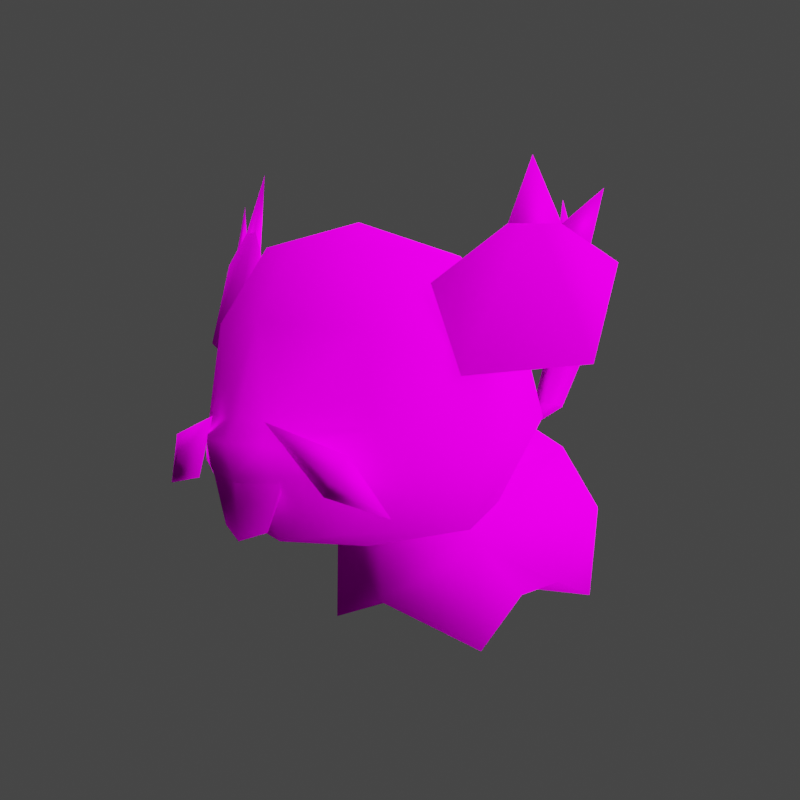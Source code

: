 # Source: rumble-rattata.blend  (saved by Blender 3.6.11; exported with 4.5.12 LTS)
import bpy
from mathutils import Matrix  # noqa: F401  (used for matrix-valued properties, if any)

bpy.ops.wm.read_factory_settings(use_empty=True)
scene = bpy.context.scene
scene.name = 'Scene'

# ---- collections
col_collection = bpy.data.collections.new('Collection'); scene.collection.children.link(col_collection)

# ---- images (referenced by path relative to the original .blend; pixels are not part of the script)
import os
ASSET_DIR = os.environ.get("B2B_ASSET_DIR", "")  # directory of the original .blend (textures are referenced by path, not embedded)
HERE = os.path.dirname(os.path.abspath(__file__))  # packed textures are extracted next to this script under _unpacked/

def load_image(name, relpath, width, height, colorspace="sRGB"):
    """Load a texture the original file referenced (path relative to the .blend, or extracted next to this script)."""
    p = next((c for c in (os.path.join(HERE, relpath), os.path.join(ASSET_DIR, relpath)) if relpath and os.path.exists(c)), "")
    if p:
        img = bpy.data.images.load(p, check_existing=True)
        img.name = name
    else:  # same state as the original file: an image datablock whose file is absent (Cycles renders it pink)
        img = bpy.data.images.new(name, width, height)
        img.source = "FILE"
        img.filepath = "//" + (relpath or name)
    img.colorspace_settings.name = colorspace
    return img
img_pii_koratta_alola_01_c_png = load_image('Pii_KORATTA_ALOLA_01_C.png', 'Pii_KORATTA_ALOLA_01_C.png', 1024, 1024, 'sRGB')
img_pii_koratta_alola_eye_c_png = load_image('Pii_KORATTA_ALOLA_eye_C.png', 'Pii_KORATTA_ALOLA_eye_C.png', 1024, 1024, 'sRGB')

# ---- materials (node trees are filled in below, after node groups)
mat_pii_koratta_alola_01 = bpy.data.materials.new('Pii_KORATTA_ALOLA_01')
mat_pii_koratta_alola_01.surface_render_method = 'BLENDED'
mat_pii_koratta_alola_01.blend_method = 'BLEND'
mat_pii_koratta_alola_01.use_transparency_overlap = False
mat_pii_koratta_alola_01.show_transparent_back = False
mat_pii_koratta_alola_01.use_transparent_shadow = False
mat_pii_koratta_alola_01.diffuse_color = (0.942, 0.942, 0.942, 1.0)
mat_pii_koratta_alola_01.roughness = 0.5528
mat_pii_koratta_alola_01.specular_intensity = 1.0
mat_pii_koratta_alola_01.metallic = 1.0
mat_pii_koratta_alola_eye = bpy.data.materials.new('Pii_KORATTA_ALOLA_eye')
mat_pii_koratta_alola_eye.surface_render_method = 'BLENDED'
mat_pii_koratta_alola_eye.blend_method = 'BLEND'
mat_pii_koratta_alola_eye.use_transparency_overlap = False
mat_pii_koratta_alola_eye.show_transparent_back = False
mat_pii_koratta_alola_eye.use_transparent_shadow = False
mat_pii_koratta_alola_eye.diffuse_color = (0.942, 0.942, 0.942, 1.0)
mat_pii_koratta_alola_eye.roughness = 0.5528
mat_pii_koratta_alola_eye.specular_intensity = 1.0
mat_pii_koratta_alola_eye.metallic = 1.0
mat_material = bpy.data.materials.new('Material')
mat_material.alpha_threshold = 0.0
mat_material.use_transparent_shadow = False
mat_material.roughness = 0.5
mat_material.line_color = (0.0, 0.0, 0.0, 1.0)

# ---- material node trees
mat_pii_koratta_alola_01.use_nodes = True; mat_pii_koratta_alola_01.node_tree.nodes.clear()
_N = mat_pii_koratta_alola_01.node_tree.nodes; _L = mat_pii_koratta_alola_01.node_tree.links
n0 = _N.new('ShaderNodeBsdfPrincipled'); n0.name = 'Principled BSDF'; n0.location = (10, 300)
n0.distribution = 'GGX'
n0.subsurface_method = 'RANDOM_WALK_SKIN'
n0.inputs[2].default_value = 0.0
n0.inputs[3].default_value = 1.45
n0.inputs[13].default_value = 0.0
n0.inputs[27].default_value = (0.0, 0.0, 0.0, 1.0)
n0.inputs[28].default_value = 1.0
n1 = _N.new('ShaderNodeTexImage'); n1.name = 'Image Texture'; n1.location = (-300, 600)
n1.image = img_pii_koratta_alola_01_c_png
n1.interpolation = 'Closest'
n1.extension = 'MIRROR'
n2 = _N.new('ShaderNodeOutputMaterial'); n2.name = 'Material Output'; n2.location = (300, 300)
_L.new(n0.outputs[0], n2.inputs[0])
_L.new(n1.outputs[0], n0.inputs[0])
n2.is_active_output = True
mat_pii_koratta_alola_eye.use_nodes = True; mat_pii_koratta_alola_eye.node_tree.nodes.clear()
_N = mat_pii_koratta_alola_eye.node_tree.nodes; _L = mat_pii_koratta_alola_eye.node_tree.links
n0 = _N.new('ShaderNodeBsdfPrincipled'); n0.name = 'Principled BSDF'; n0.location = (10, 300)
n0.distribution = 'GGX'
n0.subsurface_method = 'RANDOM_WALK_SKIN'
n0.inputs[2].default_value = 0.0
n0.inputs[3].default_value = 1.45
n0.inputs[13].default_value = 0.0
n0.inputs[27].default_value = (0.0, 0.0, 0.0, 1.0)
n0.inputs[28].default_value = 1.0
n1 = _N.new('ShaderNodeTexImage'); n1.name = 'Image Texture'; n1.location = (-300, 600)
n1.image = img_pii_koratta_alola_eye_c_png
n1.interpolation = 'Closest'
n1.extension = 'EXTEND'
n2 = _N.new('ShaderNodeOutputMaterial'); n2.name = 'Material Output'; n2.location = (300, 300)
_L.new(n0.outputs[0], n2.inputs[0])
_L.new(n1.outputs[0], n0.inputs[0])
n2.is_active_output = True
mat_material.use_nodes = True; mat_material.node_tree.nodes.clear()
_N = mat_material.node_tree.nodes; _L = mat_material.node_tree.links
n0 = _N.new('ShaderNodeOutputMaterial'); n0.name = 'Material Output'; n0.location = (300, 300)
n1 = _N.new('ShaderNodeBsdfPrincipled'); n1.name = 'Principled BSDF'; n1.location = (10, 300)
n1.distribution = 'GGX'
n1.subsurface_method = 'RANDOM_WALK_SKIN'
n1.inputs[3].default_value = 1.45
n1.inputs[27].default_value = (0.0, 0.0, 0.0, 1.0)
n1.inputs[28].default_value = 1.0
_L.new(n1.outputs[0], n0.inputs[0])
n0.is_active_output = True

# ---- world
world_world = bpy.data.worlds.new('World'); scene.world = world_world
world_world.use_nodes = True; world_world.node_tree.nodes.clear()
_N = world_world.node_tree.nodes; _L = world_world.node_tree.links
n0 = _N.new('ShaderNodeOutputWorld'); n0.name = 'World Output'; n0.location = (300, 300)
n1 = _N.new('ShaderNodeBackground'); n1.name = 'Background'; n1.location = (10, 300)
n1.inputs[0].default_value = (0.05088, 0.05088, 0.05088, 1.0)
_L.new(n1.outputs[0], n0.inputs[0])
n0.is_active_output = True
world_world.color = (0.05088, 0.05088, 0.05088)
world_world.use_sun_shadow = False
world_world.sun_shadow_jitter_overblur = 0.0

# ---- cameras
cam_camera = bpy.data.cameras.new('Camera')
cam_camera.clip_end = 100.0
cam_camera.ortho_scale = 7.314

# ---- lights
light_sun = bpy.data.lights.new('Sun', 'SUN')
light_sun.specular_factor = 0.0
light_sun.transmission_factor = 0.0
light_sun.use_shadow = False
light_sun.angle = 2.356
light_light = bpy.data.lights.new('Light', 'POINT')
light_light.transmission_factor = 0.0
light_light.energy = 1000.0
light_light.shadow_soft_size = 0.1
light_light.shadow_maximum_resolution = 0.006
light_light.use_absolute_resolution = True

# ---- meshes
me_merged = bpy.data.meshes.new('merged')
me_merged.from_pydata([(-1.544e-08, 0.1459, 0.05733), (0.1072, 0.1551, 0.09651), (-1.408e-08, 0.2395, 0.004791), (0.1364, 0.2405, 0.05793), (0.1164, 0.3436, 0.07428), (0.1454, 0.3193, 0.2031), (0.1633, 0.2302, 0.2041), (-1.295e-08, 0.11, 0.1772), (0.137, 0.1499, 0.1921), (-1.473e-08, 0.3436, 0.02849), (0.07321, 0.4042, 0.1131), (-1.347e-08, 0.416, 0.0864), (-1.259e-08, 0.4387, 0.1826), (0.09692, 0.4042, 0.1746), (0.06925, 0.4151, 0.2418), (-1.321e-08, 0.4182, 0.2802), (0.09022, 0.342, 0.2869), (-0.07321, 0.4042, 0.1131), (-0.09692, 0.4042, 0.1746), (-0.06925, 0.4151, 0.2418), (-0.09022, 0.342, 0.2869), (-0.1454, 0.3193, 0.2031), (-0.1164, 0.3436, 0.07428), (-0.1364, 0.2405, 0.05793), (-0.1633, 0.2302, 0.2041), (-0.1072, 0.1551, 0.09651), (-0.137, 0.1499, 0.1921), (-8.607e-09, 0.3487, 0.3281), (0.03449, 0.2441, 0.3606), (0.1036, 0.2554, 0.2927), (0.1088, 0.2082, 0.2948), (0.0259, 0.2604, 0.3463), (-1.102e-08, 0.2451, 0.3722), (-1.109e-08, 0.212, 0.3637), (0.03533, 0.2156, 0.3543), (-1.557e-08, 0.2644, 0.3544), (0.1633, 0.2302, 0.2041), (0.137, 0.1499, 0.1921), (-8.607e-09, 0.3487, 0.3281), (0.09022, 0.342, 0.2869), (0.0259, 0.2604, 0.3463), (-1.557e-08, 0.2644, 0.3544), (-0.02581, 0.2605, 0.3462), (-0.09022, 0.342, 0.2869), (0.137, 0.1499, 0.1921), (-1.295e-08, 0.11, 0.1772), (0.06953, 0.1572, 0.2965), (-1.424e-08, 0.1427, 0.3059), (0.03533, 0.2156, 0.3543), (-1.109e-08, 0.212, 0.3637), (0.1088, 0.2082, 0.2948), (-0.03533, 0.2156, 0.3543), (-0.06953, 0.1572, 0.2965), (-0.137, 0.1499, 0.1921), (-0.1088, 0.2082, 0.2948), (0.1088, 0.2082, 0.2948), (0.137, 0.1499, 0.1921), (-0.1088, 0.2082, 0.2948), (-0.137, 0.1499, 0.1921), (-0.03449, 0.2441, 0.3606), (-0.1088, 0.2082, 0.2948), (-0.1036, 0.2554, 0.2927), (-0.02581, 0.2605, 0.3462), (-1.102e-08, 0.2451, 0.3722), (-1.109e-08, 0.212, 0.3637), (-0.03533, 0.2156, 0.3543), (-1.557e-08, 0.2644, 0.3544), (-0.1633, 0.2302, 0.2041), (-0.137, 0.1499, 0.1921), (1.653e-09, 0.154, 0.3589), (1.024e-09, 0.2248, 0.3605), (0.0266, 0.1637, 0.3485), (0.04714, 0.2248, 0.3461), (-1.75e-09, 0.2256, 0.3505), (0.04512, 0.2256, 0.3362), (1.653e-09, 0.154, 0.3589), (-0.0266, 0.1637, 0.3485), (1.024e-09, 0.2248, 0.3605), (-0.04714, 0.2248, 0.3461), (-1.75e-09, 0.2256, 0.3505), (-0.04512, 0.2256, 0.3362), (0.0266, 0.1637, 0.3485), (0.04714, 0.2248, 0.3461), (0.04512, 0.2256, 0.3362), (-0.04512, 0.2256, 0.3362), (-0.04714, 0.2248, 0.3461), (-0.0266, 0.1637, 0.3485), (0.1123, 0.3808, 0.2177), (0.1771, 0.4508, 0.1467), (0.1484, 0.2982, 0.2225), (0.245, 0.3082, 0.1557), (0.25, 0.3971, 0.1201), (0.1641, 0.3522, 0.1461), (0.1484, 0.2982, 0.2225), (0.245, 0.3082, 0.1557), (0.25, 0.3971, 0.1201), (0.1771, 0.4508, 0.1467), (0.1123, 0.3808, 0.2177), (-0.1123, 0.3808, 0.2177), (-0.1484, 0.2982, 0.2225), (-0.1771, 0.4508, 0.1467), (-0.245, 0.3082, 0.1557), (-0.25, 0.3971, 0.1201), (-0.1641, 0.3522, 0.1461), (-0.245, 0.3082, 0.1557), (-0.1484, 0.2982, 0.2225), (-0.25, 0.3971, 0.1201), (-0.1771, 0.4508, 0.1467), (-0.1123, 0.3808, 0.2177), (-0.207, 0.4077, 0.1347), (-0.202, 0.4325, 0.1376), (-0.2302, 0.4642, 0.1108), (-0.2302, 0.4642, 0.1108), (-0.202, 0.4325, 0.1376), (-0.2268, 0.4142, 0.1286), (-0.2268, 0.4142, 0.1286), (-0.207, 0.4077, 0.1347), (-0.2302, 0.4642, 0.1108), (-0.172, 0.4124, 0.1465), (-0.1611, 0.4335, 0.1642), (-0.1711, 0.4963, 0.1373), (-0.202, 0.4325, 0.1376), (-0.172, 0.4124, 0.1465), (-0.1711, 0.4963, 0.1373), (-0.1611, 0.4335, 0.1642), (-0.202, 0.4325, 0.1376), (0.207, 0.4077, 0.1347), (0.2302, 0.4642, 0.1108), (0.202, 0.4325, 0.1376), (0.2302, 0.4642, 0.1108), (0.2268, 0.4142, 0.1286), (0.202, 0.4325, 0.1376), (0.2268, 0.4142, 0.1286), (0.2302, 0.4642, 0.1108), (0.207, 0.4077, 0.1347), (0.172, 0.4124, 0.1465), (0.1711, 0.4963, 0.1373), (0.1611, 0.4335, 0.1642), (0.202, 0.4325, 0.1376), (0.172, 0.4124, 0.1465), (0.1711, 0.4963, 0.1373), (0.202, 0.4325, 0.1376), (0.1611, 0.4335, 0.1642), (-0.1081, 0.2382, 0.3318), (-0.03232, 0.2645, 0.3551), (-0.09612, 0.2165, 0.343), (-0.09068, 0.2206, 0.3206), (-0.07866, 0.199, 0.3318), (-0.07866, 0.199, 0.3318), (-0.09612, 0.2165, 0.343), (-0.09068, 0.2206, 0.3206), (-0.1081, 0.2382, 0.3318), (-0.09068, 0.2206, 0.3206), (-0.1081, 0.2382, 0.3318), (-0.1394, 0.184, 0.3142), (-0.07866, 0.199, 0.3318), (-0.09068, 0.2206, 0.3206), (-0.1081, 0.2382, 0.3318), (-0.09612, 0.2165, 0.343), (-0.1394, 0.184, 0.3142), (-0.07866, 0.199, 0.3318), (0.1081, 0.2382, 0.3318), (0.09612, 0.2165, 0.343), (0.03232, 0.2645, 0.3551), (0.09068, 0.2206, 0.3206), (0.07866, 0.199, 0.3318), (0.09612, 0.2165, 0.343), (0.07866, 0.199, 0.3318), (0.09068, 0.2206, 0.3206), (0.1081, 0.2382, 0.3318), (0.09068, 0.2206, 0.3206), (0.1394, 0.184, 0.3142), (0.1081, 0.2382, 0.3318), (0.07866, 0.199, 0.3318), (0.09068, 0.2206, 0.3206), (0.1081, 0.2382, 0.3318), (0.1394, 0.184, 0.3142), (0.09612, 0.2165, 0.343), (0.07866, 0.199, 0.3318), (0.09775, 0.0, 0.1154), (7.572e-10, 0.0455, 0.1568), (0.09475, 0.1125, 0.1139), (-7.761e-10, 0.1125, 0.1579), (0.09775, 0.0, 0.1154), (3.526e-10, 0.03119, 0.00664), (0.1057, 0.0444, 0.04834), (0.09475, 0.1125, 0.1139), (0.1057, 0.03966, -0.02854), (0.09775, -2.884e-17, -0.1196), (0.1161, 0.1125, -0.1032), (2.193e-09, 0.04581, -0.1559), (0.09775, -2.884e-17, -0.1196), (0.1161, 0.1125, -0.1032), (7.896e-10, 0.1125, -0.1585), (-1.231e-09, 0.203, -0.1255), (-7.761e-10, 0.1125, 0.1579), (1.257e-09, 0.1819, 0.1639), (0.09475, 0.1125, 0.1139), (0.08522, 0.1725, 0.1076), (0.09475, 0.1125, 0.1139), (8.105e-10, 0.1957, 0.09527), (0.1161, 0.1125, -0.1032), (0.09475, 0.1125, 0.1139), (0.08271, 0.1841, -0.07953), (0.08522, 0.1725, 0.1076), (-1.231e-09, 0.203, -0.1255), (8.105e-10, 0.1957, 0.09527), (-0.08271, 0.1841, -0.07953), (-0.1161, 0.1125, -0.1032), (-0.09475, 0.1125, 0.1139), (-0.08522, 0.1725, 0.1076), (-0.09775, -2.157e-10, 0.1154), (-0.09475, 0.1125, 0.1139), (7.572e-10, 0.0455, 0.1568), (-7.761e-10, 0.1125, 0.1579), (-0.09775, -2.157e-10, 0.1154), (3.526e-10, 0.03119, 0.00664), (-0.1057, 0.0444, 0.04834), (-0.09475, 0.1125, 0.1139), (-0.1057, 0.03966, -0.02854), (-0.09775, 1.919e-09, -0.1196), (-0.1161, 0.1125, -0.1032), (2.193e-09, 0.04581, -0.1559), (-0.09775, 1.919e-09, -0.1196), (-0.1161, 0.1125, -0.1032), (7.896e-10, 0.1125, -0.1585), (-1.231e-09, 0.203, -0.1255), (-7.761e-10, 0.1125, 0.1579), (-0.09475, 0.1125, 0.1139), (1.257e-09, 0.1819, 0.1639), (-0.09475, 0.1125, 0.1139), (-0.08522, 0.1725, 0.1076), (8.105e-10, 0.1957, 0.09527), (9.305e-10, 0.1897, -0.1336), (-3.854e-11, 0.2191, -0.1789), (0.02068, 0.2136, -0.1878), (-1.478e-11, 0.2067, -0.1989), (-0.02068, 0.2136, -0.1878), (-3.854e-11, 0.2191, -0.1789), (-1.478e-11, 0.2067, -0.1989), (0.02068, 0.2136, -0.1878), (-0.02068, 0.2136, -0.1878), (-3.854e-11, 0.2191, -0.1789), (-1.733e-09, 0.2936, -0.2195), (0.03063, 0.3032, -0.25), (0.02068, 0.2136, -0.1878), (-1.478e-11, 0.2067, -0.1989), (-7.583e-10, 0.316, -0.2906), (1.476e-09, 0.4068, -0.2947), (0.04383, 0.3768, -0.221), (1.101e-09, 0.4315, -0.1987), (-2.323e-09, 0.3487, -0.1528), (-0.04383, 0.3768, -0.221), (-0.03063, 0.3032, -0.25), (-7.583e-10, 0.316, -0.2906), (-1.478e-11, 0.2067, -0.1989), (-0.02068, 0.2136, -0.1878), (-3.854e-11, 0.2191, -0.1789), (-1.733e-09, 0.2936, -0.2195), (-2.323e-09, 0.3487, -0.1528), (-1.733e-09, 0.2936, -0.2195), (-2.323e-09, 0.3487, -0.1528), (-1.733e-09, 0.2936, -0.2195), (9.305e-10, 0.1897, -0.1336), (0.02068, 0.2136, -0.1878), (-1.478e-11, 0.2067, -0.1989), (-0.02068, 0.2136, -0.1878), (-3.854e-11, 0.2191, -0.1789), (5.176e-09, 0.4315, -0.1987), (0.0, 0.4, -0.107), (-0.02204, 0.404, -0.2099), (-0.02204, 0.404, -0.2099), (0.0, 0.4, -0.107), (-1.725e-09, 0.3882, -0.1747), (-1.725e-09, 0.3882, -0.1747), (0.0, 0.4, -0.107), (0.02204, 0.404, -0.2099), (0.02204, 0.404, -0.2099), (0.0, 0.4, -0.107), (5.176e-09, 0.4315, -0.1987), (5.176e-09, 0.4168, -0.2557), (0.0, 0.4733, -0.2236), (-0.01297, 0.4086, -0.2315), (-1.725e-09, 0.427, -0.2164), (-1.725e-09, 0.427, -0.2164), (0.0, 0.4733, -0.2236), (0.01297, 0.4086, -0.2315), (5.176e-09, 0.4168, -0.2557), (0.1036, 0.2554, 0.2927), (0.0259, 0.2604, 0.3463), (0.09022, 0.342, 0.2869), (0.1454, 0.3193, 0.2031), (0.1633, 0.2302, 0.2041), (-0.1036, 0.2554, 0.2927), (-0.09022, 0.342, 0.2869), (-0.02581, 0.2605, 0.3462), (-0.1454, 0.3193, 0.2031), (-0.1633, 0.2302, 0.2041)], [], [(2, 1, 0), (2, 3, 1), (2, 4, 3), (5, 3, 4), (6, 3, 5), (1, 7, 0), (8, 7, 1), (3, 8, 1), (3, 6, 8), (4, 2, 9), (10, 4, 9), (11, 10, 9), (11, 12, 10), (10, 12, 13), (10, 13, 4), (13, 5, 4), (13, 12, 14), (12, 15, 14), (14, 15, 16), (13, 16, 5), (13, 14, 16), (12, 11, 17), (17, 11, 9), (12, 17, 18), (12, 18, 19), (15, 12, 19), (19, 20, 15), (19, 18, 20), (20, 18, 21), (18, 17, 22), (22, 17, 9), (21, 18, 22), (23, 21, 22), (23, 24, 21), (22, 2, 23), (23, 2, 25), (25, 2, 0), (7, 25, 0), (7, 26, 25), (26, 23, 25), (24, 23, 26), (2, 22, 9), (20, 27, 15), (15, 27, 16), (30, 29, 28), (29, 31, 28), (31, 32, 28), (28, 32, 33), (28, 33, 34), (34, 30, 28), (31, 35, 32), (36, 29, 30), (36, 30, 37), (40, 39, 38), (40, 38, 41), (38, 42, 41), (38, 43, 42), (46, 45, 44), (47, 45, 46), (47, 46, 48), (48, 49, 47), (50, 48, 46), (49, 51, 47), (52, 47, 51), (45, 47, 52), (45, 52, 53), (51, 54, 52), (46, 56, 55), (58, 52, 57), (61, 60, 59), (62, 61, 59), (63, 62, 59), (63, 59, 64), (64, 59, 65), (60, 65, 59), (66, 62, 63), (61, 67, 60), (60, 67, 68), (71, 70, 69), (71, 72, 70), (73, 71, 69), (74, 71, 73), (77, 76, 75), (77, 78, 76), (76, 79, 75), (80, 79, 76), (83, 82, 81), (86, 85, 84), (89, 88, 87), (89, 90, 88), (90, 91, 88), (94, 93, 92), (95, 94, 92), (96, 95, 92), (97, 96, 92), (92, 93, 97), (100, 99, 98), (101, 99, 100), (102, 101, 100), (105, 104, 103), (104, 106, 103), (106, 107, 103), (107, 108, 103), (105, 103, 108), (111, 110, 109), (114, 113, 112), (117, 116, 115), (120, 119, 118), (120, 122, 121), (125, 124, 123), (128, 127, 126), (131, 130, 129), (134, 133, 132), (137, 136, 135), (139, 136, 138), (142, 141, 140), (145, 144, 143), (144, 147, 146), (149, 148, 144), (151, 144, 150), (154, 153, 152), (154, 156, 155), (159, 158, 157), (159, 160, 158), (163, 162, 161), (165, 163, 164), (167, 166, 163), (163, 169, 168), (172, 171, 170), (174, 171, 173), (177, 176, 175), (178, 176, 177), (181, 180, 179), (181, 182, 180), (180, 184, 183), (185, 183, 184), (185, 186, 183), (187, 186, 185), (187, 185, 184), (187, 184, 188), (187, 188, 189), (187, 189, 186), (188, 184, 190), (190, 192, 191), (190, 193, 192), (194, 192, 193), (197, 196, 195), (199, 198, 196), (198, 200, 196), (203, 202, 201), (203, 204, 202), (205, 203, 201), (203, 206, 204), (205, 206, 203), (206, 205, 207), (207, 205, 208), (209, 207, 208), (210, 207, 209), (206, 207, 210), (213, 212, 211), (214, 212, 213), (216, 213, 215), (215, 217, 216), (218, 217, 215), (218, 219, 217), (217, 219, 216), (216, 219, 220), (220, 219, 221), (221, 219, 218), (216, 220, 222), (224, 222, 223), (225, 222, 224), (224, 226, 225), (229, 228, 227), (231, 230, 229), (232, 231, 229), (235, 234, 233), (237, 236, 233), (240, 239, 238), (239, 241, 238), (244, 243, 242), (245, 244, 242), (245, 246, 244), (246, 247, 244), (247, 248, 244), (244, 248, 249), (250, 249, 248), (251, 249, 250), (251, 244, 249), (252, 250, 248), (252, 251, 250), (253, 251, 252), (248, 253, 252), (248, 254, 253), (254, 255, 253), (255, 256, 253), (253, 256, 257), (258, 253, 257), (260, 244, 259), (253, 262, 261), (265, 264, 263), (267, 266, 263), (270, 269, 268), (273, 272, 271), (276, 275, 274), (279, 278, 277), (282, 281, 280), (283, 281, 282), (286, 285, 284), (287, 285, 286), (290, 289, 288), (291, 290, 288), (291, 288, 292), (295, 294, 293), (294, 296, 293), (293, 296, 297)])
me_merged.polygons.foreach_set('use_smooth', [True] * 216)
me_merged.polygons.foreach_set('material_index', [0, 0, 0, 0, 0, 0, 0, 0, 0, 0, 0, 0, 0, 0, 0, 0, 0, 0, 0, 0, 0, 0, 0, 0, 0, 0, 0, 0, 0, 0, 0, 0, 0, 0, 0, 0, 0, 0, 0, 0, 0, 0, 0, 0, 0, 0, 0, 0, 0, 0, 0, 0, 0, 0, 0, 0, 0, 0, 0, 0, 0, 0, 0, 0, 0, 0, 0, 0, 0, 0, 0, 0, 0, 0, 0, 0, 0, 0, 0, 0, 0, 0, 0, 0, 0, 0, 0, 0, 0, 0, 0, 0, 0, 0, 0, 0, 0, 0, 0, 0, 0, 0, 0, 0, 0, 0, 0, 0, 0, 0, 0, 0, 0, 0, 0, 0, 0, 0, 0, 0, 0, 0, 0, 0, 0, 0, 0, 0, 0, 0, 0, 0, 0, 0, 0, 0, 0, 0, 0, 0, 0, 0, 0, 0, 0, 0, 0, 0, 0, 0, 0, 0, 0, 0, 0, 0, 0, 0, 0, 0, 0, 0, 0, 0, 0, 0, 0, 0, 0, 0, 0, 0, 0, 0, 0, 0, 0, 0, 0, 0, 0, 0, 0, 0, 0, 0, 0, 0, 0, 0, 0, 0, 0, 0, 0, 0, 0, 0, 0, 0, 0, 0, 0, 0, 0, 0, 0, 0, 0, 0, 1, 1, 1, 1, 1, 1])
_uv = me_merged.uv_layers.new(name='UV0')
_uv.uv.foreach_set('vector', [0.9795, 0.9847, 0.9795, 0.9847, 0.9795, 0.9847, 0.9795, 0.9847, 0.9795, 0.9847, 0.9795, 0.9847, 0.9795, 0.9847, 0.9795, 0.9847, 0.9795, 0.9847, 0.9795, 0.9847, 0.9795, 0.9847, 0.9795, 0.9847, 0.9795, 0.9847, 0.9795, 0.9847, 0.9795, 0.9847, 0.9795, 0.9847, 0.9795, 0.9847, 0.9795, 0.9847, 0.9795, 0.9847, 0.9795, 0.9847, 0.9795, 0.9847, 0.9795, 0.9847, 0.9795, 0.9847, 0.9795, 0.9847, 0.9795, 0.9847, 0.9795, 0.9847, 0.9795, 0.9847, 0.9795, 0.9847, 0.9795, 0.9847, 0.9795, 0.9847, 0.9795, 0.9847, 0.9795, 0.9847, 0.9795, 0.9847, 0.9795, 0.9847, 0.9795, 0.9847, 0.9795, 0.9847, 0.9795, 0.9847, 0.9795, 0.9847, 0.9795, 0.9847, 0.9795, 0.9847, 0.9795, 0.9847, 0.9795, 0.9847, 0.9795, 0.9847, 0.9795, 0.9847, 0.9795, 0.9847, 0.9795, 0.9847, 0.9795, 0.9847, 0.9795, 0.9847, 0.9795, 0.9847, 0.9795, 0.9847, 0.9795, 0.9847, 0.9795, 0.9847, 0.9795, 0.9847, 0.9795, 0.9847, 0.9795, 0.9847, 0.9795, 0.9847, 0.9795, 0.9847, 0.9795, 0.9847, 0.9795, 0.9847, 0.9795, 0.9847, 0.9795, 0.9847, 0.9795, 0.9847, 0.9795, 0.9847, 0.9795, 0.9847, 0.9795, 0.9847, 0.9795, 0.9847, 0.9795, 0.9847, 0.9795, 0.9847, 0.9795, 0.9847, 0.9795, 0.9847, 0.9795, 0.9847, 0.9795, 0.9847, 0.9795, 0.9847, 0.9795, 0.9847, 0.9795, 0.9847, 0.9795, 0.9847, 0.9795, 0.9847, 0.9795, 0.9847, 0.9795, 0.9847, 0.9795, 0.9847, 0.9795, 0.9847, 0.9795, 0.9847, 0.9795, 0.9847, 0.9795, 0.9847, 0.9795, 0.9847, 0.9795, 0.9847, 0.9795, 0.9847, 0.9795, 0.9847, 0.9795, 0.9847, 0.9795, 0.9847, 0.9795, 0.9847, 0.9795, 0.9847, 0.9795, 0.9847, 0.9795, 0.9847, 0.9795, 0.9847, 0.9795, 0.9847, 0.9795, 0.9847, 0.9795, 0.9847, 0.9795, 0.9847, 0.9795, 0.9847, 0.9795, 0.9847, 0.9795, 0.9847, 0.9795, 0.9847, 0.9795, 0.9847, 0.9795, 0.9847, 0.9795, 0.9847, 0.9795, 0.9847, 0.9795, 0.9847, 0.9795, 0.9847, 0.9795, 0.9847, 0.9795, 0.9847, 0.9795, 0.9847, 0.9795, 0.9847, 0.9795, 0.9847, 0.9795, 0.9847, 0.9795, 0.9847, 0.9795, 0.9847, 0.9795, 0.9847, 0.9795, 0.9847, 0.9795, 0.9847, 0.9795, 0.9847, 0.9795, 0.9847, 0.9795, 0.9847, 0.9795, 0.9847, 0.9795, 0.9847, 0.9795, 0.9847, 0.9795, 0.9847, 0.9795, 0.9847, 0.9795, 0.9847, 0.9795, 0.9847, 0.9795, 0.9847, 0.9795, 0.9847, 0.2683, 0.1263, 0.1824, 0.2959, 0.1348, 0.2289, 0.1824, 0.2959, 0.07048, 0.2998, 0.1348, 0.2289, 0.07048, 0.2998, 0.01815, 0.2284, 0.1348, 0.2289, 0.1348, 0.2289, 0.01815, 0.2284, 0.0176, 0.006286, 0.1348, 0.2289, 0.0176, 0.006286, 0.1332, 0.00906, 0.1332, 0.00906, 0.2683, 0.1263, 0.1348, 0.2289, 0.07048, 0.2998, 0.01815, 0.3043, 0.01815, 0.2284, 0.5112, 0.2822, 0.1824, 0.2959, 0.2683, 0.1263, 0.5112, 0.2822, 0.2683, 0.1263, 0.483, 0.0529, 0.981, 0.9822, 0.981, 0.9822, 0.981, 0.9822, 0.981, 0.9822, 0.981, 0.9822, 0.981, 0.9822, 0.981, 0.9822, 0.981, 0.9822, 0.981, 0.9822, 0.981, 0.9822, 0.981, 0.9822, 0.981, 0.9822, 0.2983, 0.04119, 0.2831, 0.06735, 0.3131, 0.06408, 0.2831, 0.03913, 0.2831, 0.06735, 0.2983, 0.04119, 0.2831, 0.03913, 0.2983, 0.04119, 0.2908, 0.02852, 0.2908, 0.02852, 0.2831, 0.02646, 0.2831, 0.03913, 0.3069, 0.04157, 0.2908, 0.02852, 0.2983, 0.04119, 0.2831, 0.02646, 0.2753, 0.02852, 0.2831, 0.03913, 0.2678, 0.04119, 0.2831, 0.03913, 0.2753, 0.02852, 0.2831, 0.06735, 0.2831, 0.03913, 0.2678, 0.04119, 0.2831, 0.06735, 0.2678, 0.04119, 0.253, 0.06408, 0.2753, 0.02852, 0.2592, 0.04157, 0.2678, 0.04119, 0.2983, 0.04119, 0.3131, 0.06408, 0.3069, 0.04157, 0.253, 0.06408, 0.2678, 0.04119, 0.2592, 0.04157, 0.1824, 0.2959, 0.2683, 0.1263, 0.1348, 0.2289, 0.07048, 0.2998, 0.1824, 0.2959, 0.1348, 0.2289, 0.01815, 0.2284, 0.07048, 0.2998, 0.1348, 0.2289, 0.01815, 0.2284, 0.1348, 0.2289, 0.0176, 0.006286, 0.0176, 0.006286, 0.1348, 0.2289, 0.1332, 0.00906, 0.2683, 0.1263, 0.1332, 0.00906, 0.1348, 0.2289, 0.01815, 0.3043, 0.07048, 0.2998, 0.01815, 0.2284, 0.1824, 0.2959, 0.5112, 0.2822, 0.2683, 0.1263, 0.2683, 0.1263, 0.5112, 0.2822, 0.483, 0.0529, 0.5821, 0.0182, 0.5374, 0.07759, 0.5374, 0.0182, 0.5821, 0.0182, 0.6185, 0.07759, 0.5374, 0.07759, 0.5374, 0.07759, 0.5821, 0.0182, 0.5374, 0.0182, 0.6185, 0.07759, 0.5821, 0.0182, 0.5374, 0.07759, 0.5374, 0.07759, 0.5821, 0.0182, 0.5374, 0.0182, 0.5374, 0.07759, 0.6185, 0.07759, 0.5821, 0.0182, 0.5821, 0.0182, 0.5374, 0.07759, 0.5374, 0.0182, 0.6185, 0.07759, 0.5374, 0.07759, 0.5821, 0.0182, 0.6185, 0.07759, 0.6185, 0.07759, 0.5821, 0.0182, 0.5821, 0.0182, 0.6185, 0.07759, 0.6185, 0.07759, 0.6632, 0.01429, 0.815, 0.3699, 0.5957, 0.2532, 0.6632, 0.01429, 0.9125, 0.02954, 0.815, 0.3699, 0.9125, 0.02954, 0.9735, 0.2312, 0.815, 0.3699, 0.9516, 0.9516, 0.9516, 0.9516, 0.9516, 0.9516, 0.9516, 0.9516, 0.9516, 0.9516, 0.9516, 0.9516, 0.9516, 0.9516, 0.9516, 0.9516, 0.9516, 0.9516, 0.9516, 0.9516, 0.9516, 0.9516, 0.9516, 0.9516, 0.9516, 0.9516, 0.9516, 0.9516, 0.9516, 0.9516, 0.815, 0.3699, 0.6632, 0.01429, 0.5957, 0.2532, 0.9125, 0.02954, 0.6632, 0.01429, 0.815, 0.3699, 0.9735, 0.2312, 0.9125, 0.02954, 0.815, 0.3699, 0.9516, 0.9516, 0.9516, 0.9516, 0.9516, 0.9516, 0.9516, 0.9516, 0.9516, 0.9516, 0.9516, 0.9516, 0.9516, 0.9516, 0.9516, 0.9516, 0.9516, 0.9516, 0.9516, 0.9516, 0.9516, 0.9516, 0.9516, 0.9516, 0.9516, 0.9516, 0.9516, 0.9516, 0.9516, 0.9516, 0.9396, 0.1475, 0.9313, 0.1103, 0.9231, 0.1103, 0.9478, 0.1103, 0.9313, 0.1103, 0.9396, 0.1475, 0.9396, 0.1475, 0.956, 0.1103, 0.9478, 0.1103, 0.9396, 0.1475, 0.9313, 0.1103, 0.9231, 0.1103, 0.9396, 0.1475, 0.956, 0.1103, 0.9478, 0.1103, 0.9478, 0.1103, 0.9313, 0.1103, 0.9396, 0.1475, 0.9313, 0.1103, 0.9396, 0.1475, 0.9231, 0.1103, 0.9313, 0.1103, 0.9478, 0.1103, 0.9396, 0.1475, 0.956, 0.1103, 0.9396, 0.1475, 0.9478, 0.1103, 0.9313, 0.1103, 0.9396, 0.1475, 0.9231, 0.1103, 0.956, 0.1103, 0.9396, 0.1475, 0.9478, 0.1103, 0.9313, 0.1103, 0.9478, 0.1103, 0.9396, 0.1475, 0.9478, 0.09808, 0.9478, 0.08237, 0.9339, 0.08237, 0.9478, 0.08237, 0.9617, 0.08237, 0.9478, 0.06666, 0.9478, 0.09808, 0.9617, 0.08237, 0.9478, 0.08237, 0.9339, 0.08237, 0.9478, 0.08237, 0.9478, 0.06666, 0.9478, 0.1295, 0.9409, 0.09808, 0.9339, 0.09808, 0.9478, 0.1295, 0.9617, 0.09808, 0.9548, 0.09808, 0.9478, 0.1295, 0.9478, 0.09808, 0.9409, 0.09808, 0.9478, 0.1295, 0.9548, 0.09808, 0.9478, 0.09808, 0.9478, 0.08237, 0.9478, 0.09808, 0.9339, 0.08237, 0.9617, 0.08237, 0.9478, 0.08237, 0.9478, 0.06666, 0.9617, 0.08237, 0.9478, 0.09808, 0.9478, 0.08237, 0.9478, 0.08237, 0.9339, 0.08237, 0.9478, 0.06666, 0.9409, 0.09808, 0.9478, 0.1295, 0.9339, 0.09808, 0.9617, 0.09808, 0.9478, 0.1295, 0.9548, 0.09808, 0.9478, 0.09808, 0.9478, 0.1295, 0.9409, 0.09808, 0.9548, 0.09808, 0.9478, 0.1295, 0.9478, 0.09808, 1.192e-07, 0.693, 0.1461, 0.4712, 0.199, 0.7372, 1.192e-07, 0.693, 0.02735, 0.4469, 0.1461, 0.4712, 0.1461, 0.4712, 0.4148, 0.5217, 0.199, 0.7372, 0.3442, 0.778, 0.199, 0.7372, 0.4148, 0.5217, 0.3442, 0.778, 0.2779, 0.9931, 0.199, 0.7372, 0.4794, 0.774, 0.2779, 0.9931, 0.3442, 0.778, 0.4794, 0.774, 0.3442, 0.778, 0.4148, 0.5217, 0.4794, 0.774, 0.4148, 0.5217, 0.6602, 0.7377, 0.4794, 0.774, 0.6602, 0.7377, 0.5784, 0.994, 0.4794, 0.774, 0.5784, 0.994, 0.2779, 0.9931, 0.6602, 0.7377, 0.4148, 0.5217, 0.7063, 0.4716, 0.7063, 0.4716, 0.8692, 0.7425, 0.6602, 0.7377, 0.7063, 0.4716, 0.8251, 0.4376, 0.8692, 0.7425, 1.0, 0.4279, 0.8692, 0.7425, 0.8251, 0.4376, 0.598, 0.8422, 0.5778, 0.8131, 0.598, 0.8131, 0.598, 0.8422, 0.5805, 0.8355, 0.5778, 0.8131, 0.5805, 0.8355, 0.5651, 0.8131, 0.5778, 0.8131, 0.5758, 0.8551, 0.5758, 0.8551, 0.5758, 0.8551, 0.5758, 0.8551, 0.5758, 0.8551, 0.5758, 0.8551, 0.5758, 0.8551, 0.5758, 0.8551, 0.5758, 0.8551, 0.5758, 0.8551, 0.5758, 0.8551, 0.5758, 0.8551, 0.5758, 0.8551, 0.5758, 0.8551, 0.5758, 0.8551, 0.5758, 0.8551, 0.5758, 0.8551, 0.5758, 0.8551, 0.5758, 0.8551, 0.5758, 0.8551, 0.5758, 0.8551, 0.5758, 0.8551, 0.5758, 0.8551, 0.5758, 0.8551, 0.5758, 0.8551, 0.5758, 0.8551, 0.5758, 0.8551, 0.5758, 0.8551, 0.5758, 0.8551, 0.5758, 0.8551, 0.1461, 0.4712, 0.0, 0.693, 0.199, 0.7372, 0.02735, 0.4469, 0.0, 0.693, 0.1461, 0.4712, 0.4148, 0.5217, 0.1461, 0.4712, 0.199, 0.7372, 0.199, 0.7372, 0.3442, 0.778, 0.4148, 0.5217, 0.2779, 0.9931, 0.3442, 0.778, 0.199, 0.7372, 0.2779, 0.9931, 0.4794, 0.774, 0.3442, 0.778, 0.3442, 0.778, 0.4794, 0.774, 0.4148, 0.5217, 0.4148, 0.5217, 0.4794, 0.774, 0.6602, 0.7377, 0.6602, 0.7377, 0.4794, 0.774, 0.5784, 0.994, 0.5784, 0.994, 0.4794, 0.774, 0.2779, 0.9931, 0.4148, 0.5217, 0.6602, 0.7377, 0.7063, 0.4716, 0.8692, 0.7425, 0.7063, 0.4716, 0.6602, 0.7377, 0.8251, 0.4376, 0.7063, 0.4716, 0.8692, 0.7425, 0.8692, 0.7425, 1.0, 0.4279, 0.8251, 0.4376, 0.5778, 0.8131, 0.598, 0.8422, 0.598, 0.8131, 0.5805, 0.8355, 0.598, 0.8422, 0.5778, 0.8131, 0.5651, 0.8131, 0.5805, 0.8355, 0.5778, 0.8131, 1.007, 0.9519, 1.005, 0.9352, 1.08, 0.8899, 1.007, 0.9519, 1.008, 0.9729, 1.08, 0.8899, 1.007, 0.9519, 1.008, 0.9729, 1.005, 0.9352, 1.008, 0.9729, 1.007, 0.9519, 1.005, 0.9352, 0.8918, 0.971, 0.9297, 0.9299, 1.005, 0.9352, 1.007, 0.9519, 0.8918, 0.971, 1.005, 0.9352, 1.007, 0.9519, 1.008, 0.9729, 0.8918, 0.971, 1.008, 0.9729, 0.8442, 0.9826, 0.8918, 0.971, 0.8442, 0.9826, 0.7151, 0.9641, 0.8918, 0.971, 0.8918, 0.971, 0.7151, 0.9641, 0.8109, 0.8779, 0.7514, 0.8072, 0.8109, 0.8779, 0.7151, 0.9641, 0.9002, 0.7985, 0.8109, 0.8779, 0.7514, 0.8072, 0.9002, 0.7985, 0.8918, 0.971, 0.8109, 0.8779, 0.8109, 0.8779, 0.7514, 0.8072, 0.7151, 0.9641, 0.8109, 0.8779, 0.9002, 0.7985, 0.7514, 0.8072, 0.8918, 0.971, 0.9002, 0.7985, 0.8109, 0.8779, 0.7151, 0.9641, 0.8918, 0.971, 0.8109, 0.8779, 0.7151, 0.9641, 0.8442, 0.9826, 0.8918, 0.971, 0.8442, 0.9826, 1.008, 0.9729, 0.8918, 0.971, 1.008, 0.9729, 1.007, 0.9519, 0.8918, 0.971, 0.8918, 0.971, 1.007, 0.9519, 1.005, 0.9352, 0.9297, 0.9299, 0.8918, 0.971, 1.005, 0.9352, 0.9297, 0.9299, 0.8918, 0.971, 0.9002, 0.7985, 0.8918, 0.971, 0.9297, 0.9299, 0.9002, 0.7985, 1.008, 0.9729, 1.007, 0.9519, 1.08, 0.8899, 1.005, 0.9352, 1.007, 0.9519, 1.08, 0.8899, 0.8793, 0.8012, 0.9114, 0.8513, 0.8472, 0.8012, 0.9114, 0.8012, 0.9114, 0.8513, 0.8793, 0.8012, 0.9435, 0.8012, 0.9114, 0.8513, 0.9114, 0.8012, 0.9756, 0.8012, 0.9114, 0.8513, 0.9435, 0.8012, 0.8793, 0.8012, 0.9114, 0.8513, 0.8472, 0.8012, 0.9114, 0.8012, 0.9114, 0.8513, 0.8793, 0.8012, 0.9435, 0.8012, 0.9114, 0.8513, 0.9114, 0.8012, 0.9756, 0.8012, 0.9114, 0.8513, 0.9435, 0.8012, 0.3858, 0.9882, -0.1568, 0.8154, 0.4039, 0.8065, 1.106, 0.9667, 0.3858, 0.9882, 0.4039, 0.8065, 1.106, 0.9667, 0.4039, 0.8065, 1.145, 0.7865, -0.1572, 0.8153, 0.3858, 0.9882, 0.4039, 0.8065, 0.3858, 0.9882, 1.106, 0.9667, 0.4039, 0.8065, 0.4039, 0.8065, 1.106, 0.9667, 1.145, 0.7865])
me_merged.materials.append(mat_pii_koratta_alola_01)
me_merged.materials.append(mat_pii_koratta_alola_eye)
me_merged.update()
me_merged.normals_split_custom_set([tuple(v) for v in zip(*[iter([1.052e-06, -0.1208, -0.9927, 0.4734, -0.737, -0.4824, -2.135e-06, -0.7645, -0.6446, 1.052e-06, -0.1208, -0.9927, 0.7251, -0.07774, -0.6842, 0.4734, -0.737, -0.4824, 1.052e-06, -0.1208, -0.9927, 0.6989, 0.3942, -0.5968, 0.7251, -0.07774, -0.6842, 0.9344, 0.3318, 0.1294, 0.7251, -0.07774, -0.6842, 0.6989, 0.3942, -0.5968, 0.9939, -0.05334, 0.09626, 0.7251, -0.07774, -0.6842, 0.9344, 0.3318, 0.1294, 0.4734, -0.737, -0.4824, 1.248e-05, -1.0, -0.007794, -2.135e-06, -0.7645, -0.6446, 0.6546, -0.7537, 0.05912, 1.248e-05, -1.0, -0.007794, 0.4734, -0.737, -0.4824, 0.7251, -0.07774, -0.6842, 0.6546, -0.7537, 0.05912, 0.4734, -0.737, -0.4824, 0.7251, -0.07774, -0.6842, 0.9939, -0.05334, 0.09626, 0.6546, -0.7537, 0.05912, 0.6989, 0.3942, -0.5968, 1.052e-06, -0.1208, -0.9927, -2.794e-06, 0.3839, -0.9234, 0.4067, 0.7987, -0.4434, 0.6989, 0.3942, -0.5968, -2.794e-06, 0.3839, -0.9234, -1.037e-07, 0.8255, -0.5644, 0.4067, 0.7987, -0.4434, -2.794e-06, 0.3839, -0.9234, -1.037e-07, 0.8255, -0.5644, -5.309e-08, 0.9994, -0.03548, 0.4067, 0.7987, -0.4434, 0.4067, 0.7987, -0.4434, -5.309e-08, 0.9994, -0.03548, 0.7146, 0.6994, 0.01337, 0.4067, 0.7987, -0.4434, 0.7146, 0.6994, 0.01337, 0.6989, 0.3942, -0.5968, 0.7146, 0.6994, 0.01337, 0.9344, 0.3318, 0.1294, 0.6989, 0.3942, -0.5968, 0.7146, 0.6994, 0.01337, -5.309e-08, 0.9994, -0.03548, 0.5268, 0.7717, 0.3564, -5.309e-08, 0.9994, -0.03548, 9.309e-07, 0.7817, 0.6237, 0.5268, 0.7717, 0.3564, 0.5268, 0.7717, 0.3564, 9.309e-07, 0.7817, 0.6237, 0.6605, 0.3747, 0.6506, 0.7146, 0.6994, 0.01337, 0.6605, 0.3747, 0.6506, 0.9344, 0.3318, 0.1294, 0.7146, 0.6994, 0.01337, 0.5268, 0.7717, 0.3564, 0.6605, 0.3747, 0.6506, -5.309e-08, 0.9994, -0.03548, -1.037e-07, 0.8255, -0.5644, -0.4067, 0.7987, -0.4434, -0.4067, 0.7987, -0.4434, -1.037e-07, 0.8255, -0.5644, -2.794e-06, 0.3839, -0.9234, -5.309e-08, 0.9994, -0.03548, -0.4067, 0.7987, -0.4434, -0.7146, 0.6994, 0.01337, -5.309e-08, 0.9994, -0.03548, -0.7146, 0.6994, 0.01337, -0.5268, 0.7717, 0.3564, 9.309e-07, 0.7817, 0.6237, -5.309e-08, 0.9994, -0.03548, -0.5268, 0.7717, 0.3564, -0.5268, 0.7717, 0.3564, -0.6605, 0.3746, 0.6507, 9.309e-07, 0.7817, 0.6237, -0.5268, 0.7717, 0.3564, -0.7146, 0.6994, 0.01337, -0.6605, 0.3746, 0.6507, -0.6605, 0.3746, 0.6507, -0.7146, 0.6994, 0.01337, -0.9344, 0.3318, 0.1294, -0.7146, 0.6994, 0.01337, -0.4067, 0.7987, -0.4434, -0.6989, 0.3942, -0.5968, -0.6989, 0.3942, -0.5968, -0.4067, 0.7987, -0.4434, -2.794e-06, 0.3839, -0.9234, -0.9344, 0.3318, 0.1294, -0.7146, 0.6994, 0.01337, -0.6989, 0.3942, -0.5968, -0.7251, -0.07773, -0.6842, -0.9344, 0.3318, 0.1294, -0.6989, 0.3942, -0.5968, -0.7251, -0.07773, -0.6842, -0.9939, -0.05333, 0.09626, -0.9344, 0.3318, 0.1294, -0.6989, 0.3942, -0.5968, 1.052e-06, -0.1208, -0.9927, -0.7251, -0.07773, -0.6842, -0.7251, -0.07773, -0.6842, 1.052e-06, -0.1208, -0.9927, -0.4734, -0.737, -0.4824, -0.4734, -0.737, -0.4824, 1.052e-06, -0.1208, -0.9927, -2.135e-06, -0.7645, -0.6446, 1.248e-05, -1.0, -0.007794, -0.4734, -0.737, -0.4824, -2.135e-06, -0.7645, -0.6446, 1.248e-05, -1.0, -0.007794, -0.6546, -0.7537, 0.05913, -0.4734, -0.737, -0.4824, -0.6546, -0.7537, 0.05913, -0.7251, -0.07773, -0.6842, -0.4734, -0.737, -0.4824, -0.9939, -0.05333, 0.09626, -0.7251, -0.07773, -0.6842, -0.6546, -0.7537, 0.05913, 1.052e-06, -0.1208, -0.9927, -0.6989, 0.3942, -0.5968, -2.794e-06, 0.3839, -0.9234, -0.6605, 0.3746, 0.6507, 7.095e-05, 0.4446, 0.8957, 9.309e-07, 0.7817, 0.6237, 9.309e-07, 0.7817, 0.6237, 7.095e-05, 0.4446, 0.8957, 0.6605, 0.3747, 0.6506, 0.7613, -0.2566, 0.5955, 0.749, 0.1526, 0.6447, 0.5405, 0.2306, 0.8091, 0.749, 0.1526, 0.6447, 0.4549, 0.3491, 0.8193, 0.5405, 0.2306, 0.8091, 0.4549, 0.3491, 0.8193, 4.107e-05, 0.1197, 0.9928, 0.5405, 0.2306, 0.8091, 0.5405, 0.2306, 0.8091, 4.107e-05, 0.1197, 0.9928, -5.397e-06, -0.5428, 0.8398, 0.5405, 0.2306, 0.8091, -5.397e-06, -0.5428, 0.8398, 0.4157, -0.4367, 0.7979, 0.4157, -0.4367, 0.7979, 0.7613, -0.2566, 0.5955, 0.5405, 0.2306, 0.8091, 0.4549, 0.3491, 0.8193, 0.0002784, 0.3933, 0.9194, 4.107e-05, 0.1197, 0.9928, 0.9939, -0.05335, 0.09625, 0.749, 0.1526, 0.6447, 0.7613, -0.2566, 0.5955, 0.9939, -0.05335, 0.09625, 0.7613, -0.2566, 0.5955, 0.6546, -0.7537, 0.05917, 0.4549, 0.3491, 0.8193, 0.6605, 0.3747, 0.6506, 5.895e-05, 0.4446, 0.8957, 0.4549, 0.3491, 0.8193, 5.895e-05, 0.4446, 0.8957, 0.0002643, 0.3933, 0.9194, 5.895e-05, 0.4446, 0.8957, -0.4549, 0.3491, 0.8193, 0.0002643, 0.3933, 0.9194, 5.895e-05, 0.4446, 0.8957, -0.6605, 0.3746, 0.6507, -0.4549, 0.3491, 0.8193, 0.3923, -0.8019, 0.4506, 1.793e-05, -1.0, -0.007817, 0.6545, -0.7537, 0.05913, 1.754e-08, -0.8892, 0.4576, 1.793e-05, -1.0, -0.007817, 0.3923, -0.8019, 0.4506, 1.754e-08, -0.8892, 0.4576, 0.3923, -0.8019, 0.4506, 0.4157, -0.4366, 0.7979, 0.4157, -0.4366, 0.7979, -8.536e-06, -0.5428, 0.8398, 1.754e-08, -0.8892, 0.4576, 0.7613, -0.2567, 0.5955, 0.4157, -0.4366, 0.7979, 0.3923, -0.8019, 0.4506, -8.536e-06, -0.5428, 0.8398, -0.4157, -0.4366, 0.7979, 1.754e-08, -0.8892, 0.4576, -0.3923, -0.8019, 0.4506, 1.754e-08, -0.8892, 0.4576, -0.4157, -0.4366, 0.7979, 1.793e-05, -1.0, -0.007817, 1.754e-08, -0.8892, 0.4576, -0.3923, -0.8019, 0.4506, 1.793e-05, -1.0, -0.007817, -0.3923, -0.8019, 0.4506, -0.6546, -0.7537, 0.05915, -0.4157, -0.4366, 0.7979, -0.7613, -0.2566, 0.5955, -0.3923, -0.8019, 0.4506, 0.3923, -0.8019, 0.4507, 0.6546, -0.7537, 0.05915, 0.7613, -0.2566, 0.5955, -0.6546, -0.7537, 0.05915, -0.3923, -0.8019, 0.4506, -0.7613, -0.2566, 0.5955, -0.7489, 0.1527, 0.6449, -0.7613, -0.2566, 0.5955, -0.5404, 0.2318, 0.8089, -0.4549, 0.349, 0.8193, -0.7489, 0.1527, 0.6449, -0.5404, 0.2318, 0.8089, 6.008e-05, 0.1197, 0.9928, -0.4549, 0.349, 0.8193, -0.5404, 0.2318, 0.8089, 6.008e-05, 0.1197, 0.9928, -0.5404, 0.2318, 0.8089, 1.508e-05, -0.5428, 0.8398, 1.508e-05, -0.5428, 0.8398, -0.5404, 0.2318, 0.8089, -0.4157, -0.4367, 0.7978, -0.7613, -0.2566, 0.5955, -0.4157, -0.4367, 0.7978, -0.5404, 0.2318, 0.8089, 0.0002264, 0.3933, 0.9194, -0.4549, 0.349, 0.8193, 6.008e-05, 0.1197, 0.9928, -0.7489, 0.1527, 0.6449, -0.9939, -0.05334, 0.09625, -0.7613, -0.2566, 0.5955, -0.7613, -0.2566, 0.5955, -0.9939, -0.05334, 0.09625, -0.6546, -0.7537, 0.05916, 0.2603, -0.9654, 0.0129, -2.289e-05, -0.05461, 0.9985, -2.078e-05, -0.9796, 0.2008, 0.2603, -0.9654, 0.0129, 0.5191, -0.1412, 0.8429, -2.289e-05, -0.05461, 0.9985, -2.358e-05, -0.1066, -0.9943, 0.2603, -0.9654, 0.0129, -2.078e-05, -0.9796, 0.2008, -0.07268, -0.1745, -0.982, 0.2603, -0.9654, 0.0129, -2.358e-05, -0.1066, -0.9943, 2.086e-05, -0.05461, 0.9985, -0.2603, -0.9654, 0.0129, 1.857e-05, -0.9796, 0.2008, 2.086e-05, -0.05461, 0.9985, -0.5191, -0.1412, 0.8429, -0.2603, -0.9654, 0.0129, -0.2603, -0.9654, 0.0129, 2.244e-05, -0.1066, -0.9943, 1.857e-05, -0.9796, 0.2008, 0.07268, -0.1745, -0.982, 2.244e-05, -0.1066, -0.9943, -0.2603, -0.9654, 0.0129, -0.07267, -0.1746, -0.982, 0.5191, -0.1413, 0.843, 0.2603, -0.9654, 0.01285, -0.2603, -0.9654, 0.01282, -0.5191, -0.1413, 0.843, 0.07268, -0.1746, -0.982, 0.3673, -0.04195, 0.9292, 0.3241, 0.7966, 0.5103, -0.3344, 0.4353, 0.8359, 0.3673, -0.04195, 0.9292, 0.7515, -0.0277, 0.6591, 0.3241, 0.7966, 0.5103, 0.7515, -0.0277, 0.6591, 0.8206, 0.3963, -0.4117, 0.3241, 0.7966, 0.5103, 0.7515, -0.02773, 0.6592, 0.3673, -0.04197, 0.9292, -0.5391, -0.3062, -0.7846, 0.8207, 0.3962, -0.4117, 0.7515, -0.02773, 0.6592, -0.5391, -0.3062, -0.7846, 0.3241, 0.7966, 0.5103, 0.8207, 0.3962, -0.4117, -0.5391, -0.3062, -0.7846, -0.3343, 0.4353, 0.8359, 0.3241, 0.7966, 0.5103, -0.5391, -0.3062, -0.7846, -0.5391, -0.3062, -0.7846, 0.3673, -0.04197, 0.9292, -0.3343, 0.4353, 0.8359, -0.3241, 0.7966, 0.5103, -0.3673, -0.04195, 0.9292, 0.3344, 0.4353, 0.8359, -0.7515, -0.02772, 0.6592, -0.3673, -0.04195, 0.9292, -0.3241, 0.7966, 0.5103, -0.8206, 0.3963, -0.4117, -0.7515, -0.02772, 0.6592, -0.3241, 0.7966, 0.5103, -0.3673, -0.04198, 0.9292, -0.7515, -0.02771, 0.6592, 0.5391, -0.3062, -0.7846, -0.7515, -0.02771, 0.6592, -0.8207, 0.3963, -0.4117, 0.5391, -0.3062, -0.7846, -0.8207, 0.3963, -0.4117, -0.3241, 0.7966, 0.5103, 0.5391, -0.3062, -0.7846, -0.3241, 0.7966, 0.5103, 0.3343, 0.4353, 0.8359, 0.5391, -0.3062, -0.7846, -0.3673, -0.04198, 0.9292, 0.5391, -0.3062, -0.7846, 0.3343, 0.4353, 0.8359, -0.5267, 0.4498, 0.7213, 0.7414, 0.6709, 0.01453, 0.4442, -0.1891, -0.8757, -0.7427, -0.2682, -0.6135, 0.7413, 0.671, 0.01444, -0.5266, 0.4498, 0.7213, -0.5267, 0.4498, 0.7213, 0.4442, -0.1891, -0.8757, -0.7427, -0.2682, -0.6135, -0.5623, 0.609, 0.5594, 0.5579, 0.4015, 0.7264, 0.5214, -0.09859, -0.8476, -0.5623, 0.6089, 0.5595, 0.5214, -0.09855, -0.8476, -0.6064, 0.2887, -0.7409, -0.6064, 0.2887, -0.7409, 0.5579, 0.4015, 0.7263, -0.5623, 0.6089, 0.5595, -0.7414, 0.671, 0.01451, 0.5267, 0.4498, 0.7213, -0.4442, -0.1891, -0.8757, -0.7413, 0.671, 0.01444, 0.7427, -0.2682, -0.6135, 0.5266, 0.4498, 0.7213, -0.4442, -0.1891, -0.8757, 0.5267, 0.4498, 0.7213, 0.7427, -0.2683, -0.6135, -0.5578, 0.4015, 0.7264, 0.5623, 0.609, 0.5595, -0.5214, -0.09861, -0.8476, -0.5214, -0.09855, -0.8476, 0.5623, 0.6089, 0.5595, 0.6064, 0.2887, -0.7409, -0.5579, 0.4015, 0.7263, 0.6064, 0.2887, -0.7409, 0.5623, 0.6089, 0.5595, -0.2323, -0.1748, 0.9568, 0.7642, 0.5751, 0.2918, -0.5929, 0.8053, 0.003208, 0.7643, 0.5751, 0.2918, 0.6096, -0.7927, 0.003204, 0.234, 0.1761, -0.9561, -0.2323, -0.1749, 0.9568, 0.6096, -0.7927, 0.003203, 0.7643, 0.5751, 0.2918, -0.5929, 0.8053, 0.003193, 0.7642, 0.5751, 0.2918, 0.234, 0.1761, -0.9562, -0.7643, -0.5751, -0.2918, -0.5928, 0.8053, 0.003195, 0.234, 0.1761, -0.9561, -0.7642, -0.5751, -0.2918, 0.2341, 0.1761, -0.9561, 0.6097, -0.7926, 0.003201, -0.7642, -0.5752, -0.2918, -0.2323, -0.1748, 0.9568, -0.5928, 0.8053, 0.003245, -0.7642, -0.5752, -0.2918, 0.6097, -0.7927, 0.003225, -0.2323, -0.1748, 0.9568, -0.7642, 0.5751, 0.2918, 0.2324, -0.1748, 0.9568, 0.5929, 0.8053, 0.003204, -0.6096, -0.7927, 0.003194, -0.7643, 0.5751, 0.2918, -0.234, 0.1761, -0.9562, -0.6096, -0.7927, 0.003207, 0.2323, -0.1748, 0.9568, -0.7642, 0.5751, 0.2918, -0.7643, 0.5751, 0.2918, 0.5929, 0.8053, 0.003203, -0.234, 0.1761, -0.9561, 0.5928, 0.8053, 0.003199, 0.7643, -0.5751, -0.2918, -0.234, 0.1761, -0.9561, -0.234, 0.1761, -0.9561, 0.7642, -0.5751, -0.2918, -0.6097, -0.7927, 0.003197, 0.2323, -0.1748, 0.9568, 0.7643, -0.575, -0.2918, 0.5928, 0.8053, 0.003226, -0.6097, -0.7926, 0.003244, 0.7643, -0.575, -0.2918, 0.2323, -0.1748, 0.9568, 0.8666, 0.1078, 0.4871, 4.405e-05, -0.6731, 0.7396, 0.2852, -0.864, 0.415, 0.8666, 0.1078, 0.4871, -1.857e-05, -0.05287, 0.9986, 4.405e-05, -0.6731, 0.7396, -2.536e-05, -0.6731, 0.7396, -1.754e-05, -0.9999, 0.01303, 0.2853, -0.864, 0.4149, 0.7976, -0.5779, -0.1725, 0.2853, -0.864, 0.4149, -1.754e-05, -0.9999, 0.01303, 0.7976, -0.5779, -0.1725, 0.8666, 0.1078, 0.4872, 0.2853, -0.864, 0.4149, 0.8329, -0.5225, 0.1826, 0.8666, 0.1078, 0.4872, 0.7976, -0.5779, -0.1725, 0.8329, -0.5225, 0.1826, 0.7976, -0.5779, -0.1725, -1.754e-05, -0.9999, 0.01303, 0.8329, -0.5225, 0.1826, -1.754e-05, -0.9999, 0.01303, 0.2927, -0.8366, -0.463, 0.8329, -0.5225, 0.1826, 0.2927, -0.8366, -0.463, 0.9023, 0.2067, -0.3784, 0.8329, -0.5225, 0.1826, 0.9023, 0.2067, -0.3784, 0.8666, 0.1078, 0.4872, 0.2927, -0.8366, -0.463, -1.754e-05, -0.9999, 0.01303, -4.156e-05, -0.6667, -0.7454, -5.001e-05, -0.6667, -0.7454, 0.9023, 0.2066, -0.3784, 0.2927, -0.8366, -0.463, -5.001e-05, -0.6667, -0.7454, 2.095e-05, 0.1816, -0.9834, 0.9023, 0.2066, -0.3784, -8.896e-06, 0.8898, -0.4564, 0.9023, 0.2066, -0.3784, 2.095e-05, 0.1816, -0.9834, 0.8666, 0.1078, 0.4872, -2.086e-06, 0.5132, 0.8583, 1.775e-05, -0.05285, 0.9986, 0.8666, 0.1078, 0.4872, 0.6956, 0.6797, 0.2327, -4.47e-07, 0.5132, 0.8583, 0.6956, 0.6797, 0.2327, 9.015e-06, 0.9965, 0.08402, -4.47e-07, 0.5132, 0.8583, 0.6095, 0.7869, -0.0959, 0.8666, 0.1078, 0.4872, 0.9023, 0.2067, -0.3784, 0.6095, 0.7869, -0.0959, 0.6956, 0.6797, 0.2327, 0.8666, 0.1078, 0.4872, 1.078e-05, 0.8898, -0.4564, 0.6095, 0.7869, -0.0959, 0.9023, 0.2067, -0.3784, 0.6095, 0.7869, -0.0959, 6.38e-07, 0.9965, 0.08399, 0.6956, 0.6797, 0.2327, 1.078e-05, 0.8898, -0.4564, 6.38e-07, 0.9965, 0.08399, 0.6095, 0.7869, -0.0959, 6.38e-07, 0.9965, 0.08399, 1.078e-05, 0.8898, -0.4564, -0.6096, 0.7869, -0.09589, -0.6096, 0.7869, -0.09589, 1.078e-05, 0.8898, -0.4564, -0.9023, 0.2067, -0.3784, -0.8666, 0.1078, 0.4872, -0.6096, 0.7869, -0.09589, -0.9023, 0.2067, -0.3784, -0.6956, 0.6797, 0.2327, -0.6096, 0.7869, -0.09589, -0.8666, 0.1078, 0.4872, 6.38e-07, 0.9965, 0.08399, -0.6096, 0.7869, -0.09589, -0.6956, 0.6797, 0.2327, -1.752e-05, -0.6731, 0.7396, -0.8666, 0.1078, 0.4871, -0.2852, -0.864, 0.415, 1.884e-05, -0.05286, 0.9986, -0.8666, 0.1078, 0.4871, -1.752e-05, -0.6731, 0.7396, 1.758e-05, -0.9999, 0.01303, 5.257e-05, -0.6731, 0.7396, -0.2853, -0.864, 0.4149, -0.2853, -0.864, 0.4149, -0.7976, -0.5779, -0.1726, 1.758e-05, -0.9999, 0.01303, -0.8666, 0.1078, 0.4872, -0.7976, -0.5779, -0.1726, -0.2853, -0.864, 0.4149, -0.8666, 0.1078, 0.4872, -0.8329, -0.5225, 0.1826, -0.7976, -0.5779, -0.1726, -0.7976, -0.5779, -0.1726, -0.8329, -0.5225, 0.1826, 1.758e-05, -0.9999, 0.01303, 1.758e-05, -0.9999, 0.01303, -0.8329, -0.5225, 0.1826, -0.2927, -0.8366, -0.463, -0.2927, -0.8366, -0.463, -0.8329, -0.5225, 0.1826, -0.9023, 0.2067, -0.3784, -0.9023, 0.2067, -0.3784, -0.8329, -0.5225, 0.1826, -0.8666, 0.1078, 0.4872, 1.758e-05, -0.9999, 0.01303, -0.2927, -0.8366, -0.463, 1.35e-05, -0.6667, -0.7453, -0.9023, 0.2067, -0.3784, 2.506e-05, -0.6667, -0.7454, -0.2927, -0.8366, -0.463, -1.976e-05, 0.1816, -0.9834, 2.506e-05, -0.6667, -0.7454, -0.9023, 0.2067, -0.3784, -0.9023, 0.2067, -0.3784, 2.295e-06, 0.8898, -0.4564, -1.976e-05, 0.1816, -0.9834, -3.994e-06, 0.5132, 0.8583, -0.8666, 0.1078, 0.4872, -1.672e-05, -0.05287, 0.9986, -0.6956, 0.6797, 0.2327, -0.8666, 0.1078, 0.4872, 1.311e-06, 0.5132, 0.8583, -1.005e-05, 0.9965, 0.08401, -0.6956, 0.6797, 0.2327, 1.311e-06, 0.5132, 0.8583, 0.7885, -0.6143, 0.02927, 1.383e-05, 0.8388, 0.5444, -0.0001099, -0.8524, 0.5229, -0.7885, -0.6143, 0.02929, -1.082e-05, -0.9675, -0.253, 2.209e-05, -0.8524, 0.5229, 0.0, 0.8502, -0.5264, 2.399e-07, 0.8502, -0.5264, 2.399e-07, 0.8502, -0.5264, 2.399e-07, 0.8502, -0.5264, 4.798e-07, 0.8502, -0.5264, 2.399e-07, 0.8502, -0.5264, 0.8984, -0.3281, -0.292, 8.941e-07, 0.09227, 0.9957, -3.378e-05, 0.5035, 0.864, 0.9726, -0.2111, -0.09756, 0.8984, -0.3281, -0.292, -3.378e-05, 0.5035, 0.864, 0.9726, -0.2111, -0.09756, -4.351e-06, -0.634, -0.7733, 0.8984, -0.3281, -0.292, -4.351e-06, -0.634, -0.7733, -2.593e-06, -0.3654, -0.9308, 0.8984, -0.3281, -0.292, -2.593e-06, -0.3654, -0.9308, 2.09e-06, 0.5862, -0.8102, 0.8984, -0.3281, -0.292, 0.8984, -0.3281, -0.292, 2.09e-06, 0.5862, -0.8102, 0.9829, 0.1722, 0.06577, 2.366e-07, 0.9294, 0.3692, 0.9829, 0.1722, 0.06577, 2.09e-06, 0.5862, -0.8102, 6.445e-06, -0.1364, 0.9907, 0.9829, 0.1722, 0.06577, 2.366e-07, 0.9294, 0.3692, 6.445e-06, -0.1364, 0.9907, 0.8984, -0.3281, -0.292, 0.9829, 0.1722, 0.06577, -0.9829, 0.1722, 0.06576, 2.366e-07, 0.9294, 0.3692, 2.09e-06, 0.5862, -0.8102, -0.9829, 0.1722, 0.06576, 6.445e-06, -0.1364, 0.9907, 2.366e-07, 0.9294, 0.3692, -0.8984, -0.3281, -0.292, 6.445e-06, -0.1364, 0.9907, -0.9829, 0.1722, 0.06576, 2.09e-06, 0.5862, -0.8102, -0.8984, -0.3281, -0.292, -0.9829, 0.1722, 0.06576, 2.09e-06, 0.5862, -0.8102, 2.444e-06, -0.3655, -0.9308, -0.8984, -0.3281, -0.292, 2.444e-06, -0.3655, -0.9308, 4.92e-06, -0.634, -0.7733, -0.8984, -0.3281, -0.292, 4.92e-06, -0.634, -0.7733, -0.9728, -0.2093, -0.09911, -0.8984, -0.3281, -0.292, -0.8984, -0.3281, -0.292, -0.9728, -0.2093, -0.09911, 3.341e-05, 0.5035, 0.864, 2.157e-06, 0.09228, 0.9957, -0.8984, -0.3281, -0.292, 3.341e-05, 0.5035, 0.864, -4.305e-05, 0.09225, 0.9957, 0.8984, -0.328, -0.2919, 3.821e-05, -0.1363, 0.9907, -0.8984, -0.328, -0.292, 1.618e-05, 0.09228, 0.9957, -1.952e-05, -0.1363, 0.9907, 1.064e-05, -0.9675, -0.253, 0.7885, -0.6143, 0.02929, 1.222e-06, -0.8524, 0.5229, -1.411e-05, 0.8388, 0.5444, -0.7885, -0.6143, 0.02927, 8.059e-05, -0.8524, 0.5229, -0.9051, 0.3706, 0.2085, -7.451e-06, 0.6525, 0.7578, 2.078e-05, 0.9456, 0.3254, -2.229e-05, -0.9853, 0.1708, -2.742e-05, 0.6525, 0.7578, -0.9051, 0.3706, 0.2086, 0.9051, 0.3706, 0.2086, 5.373e-05, 0.6525, 0.7578, 2.217e-05, -0.9853, 0.1709, -2.065e-05, 0.9456, 0.3254, -3.427e-06, 0.6525, 0.7578, 0.9051, 0.3706, 0.2085, -0.953, 0.2167, -0.2119, 2.675e-05, 0.8759, -0.4825, -8.161e-06, 0.4931, -0.87, 1.344e-05, 0.1554, 0.9878, 2.675e-05, 0.8759, -0.4825, -0.953, 0.2167, -0.2119, 0.953, 0.2167, -0.2119, -3.15e-05, 0.8759, -0.4825, -1.316e-05, 0.1555, 0.9878, 8.106e-06, 0.4931, -0.87, -3.15e-05, 0.8759, -0.4825, 0.953, 0.2167, -0.2119, 0.6605, 0.3747, 0.6506, 0.4549, 0.3491, 0.8193, 0.749, 0.1526, 0.6447, 0.9344, 0.3319, 0.1294, 0.6605, 0.3747, 0.6506, 0.749, 0.1526, 0.6447, 0.9344, 0.3319, 0.1294, 0.749, 0.1526, 0.6447, 0.9939, -0.05337, 0.09624, -0.4549, 0.3491, 0.8193, -0.6605, 0.3746, 0.6507, -0.7489, 0.1527, 0.6449, -0.6605, 0.3746, 0.6507, -0.9344, 0.3318, 0.1294, -0.7489, 0.1527, 0.6449, -0.7489, 0.1527, 0.6449, -0.9344, 0.3318, 0.1294, -0.9939, -0.05335, 0.09623])] * 3)])
me_cube = bpy.data.meshes.new('Cube')
me_cube.from_pydata([(1.0, 1.0, 1.0), (1.0, 1.0, -1.0), (1.0, -1.0, 1.0), (1.0, -1.0, -1.0), (-1.0, 1.0, 1.0), (-1.0, 1.0, -1.0), (-1.0, -1.0, 1.0), (-1.0, -1.0, -1.0)], [], [(0, 4, 6, 2), (3, 2, 6, 7), (7, 6, 4, 5), (5, 1, 3, 7), (1, 0, 2, 3), (5, 4, 0, 1)])
_uv = me_cube.uv_layers.new(name='UVMap')
_uv.uv.foreach_set('vector', [0.625, 0.5, 0.875, 0.5, 0.875, 0.75, 0.625, 0.75, 0.375, 0.75, 0.625, 0.75, 0.625, 1.0, 0.375, 1.0, 0.375, 0.0, 0.625, 0.0, 0.625, 0.25, 0.375, 0.25, 0.125, 0.5, 0.375, 0.5, 0.375, 0.75, 0.125, 0.75, 0.375, 0.5, 0.625, 0.5, 0.625, 0.75, 0.375, 0.75, 0.375, 0.25, 0.625, 0.25, 0.625, 0.5, 0.375, 0.5])
me_cube.materials.append(mat_material)
me_cube.use_mirror_vertex_groups = False
me_cube.update()
arm_armature_001 = bpy.data.armatures.new('Armature.001')  # bones are not reproduced

# ---- objects
ob_sun = bpy.data.objects.new('Sun', light_sun)
ob_19_00_11 = bpy.data.objects.new('19_00_11', arm_armature_001)
ob_merged = bpy.data.objects.new('merged', me_merged)
ob_cube = bpy.data.objects.new('Cube', me_cube)
ob_light = bpy.data.objects.new('Light', light_light)
ob_camera = bpy.data.objects.new('Camera', cam_camera)

# ---- transforms, parenting, visibility, modifiers, constraints
ob_sun.location = (0.0, 0.0, 0.0)
ob_sun.rotation_euler = (-0.6628, 0.7963, -0.1939)
ob_sun.hide_select = True
ob_19_00_11.location = (0.0, 0.0, 0.0)
ob_19_00_11.rotation_euler = (1.571, -0.0, 0.0)
ob_merged.parent = ob_19_00_11
ob_merged.location = (0.0, 0.0, 0.0)
ob_merged.color = (0.8, 0.8, 0.8, 1.0)
_vg = ob_merged.vertex_groups.new(name='BODY')
for _i, _w in zip([180, 181, 182, 184, 185, 186, 187, 189, 190, 192, 193, 194, 195, 196, 197, 198, 199, 200, 201, 202, 203, 204, 205, 206, 207, 208, 209, 210, 212, 213, 214, 216, 217, 218, 219, 221, 222, 224, 225, 226, 227, 228, 229, 230, 231, 232], [0.5, 0.8, 0.8, 1.0, 0.8, 0.8, 0.8, 0.8, 0.5, 0.8, 0.8, 1.0, 0.8, 1.0, 0.8, 1.0, 0.8, 1.0, 0.8, 0.8, 1.0, 1.0, 1.0, 1.0, 1.0, 0.8, 0.8, 1.0, 0.8, 0.5, 0.8, 1.0, 0.8, 0.8, 0.8, 0.8, 0.5, 0.8, 0.8, 1.0, 0.8, 0.8, 1.0, 0.8, 1.0, 1.0]): _vg.add([_i], _w, 'REPLACE')
_vg = ob_merged.vertex_groups.new(name='ARM')
for _i, _w in zip([179, 180, 181, 182, 183, 185, 186, 195, 197, 199, 202, 209, 211, 212, 213, 214, 215, 217, 218, 227, 228, 230], [1.0, 0.5, 0.2, 0.2, 1.0, 0.2, 0.2, 0.2, 0.2, 0.2, 0.2, 0.2, 1.0, 0.2, 0.5, 0.2, 1.0, 0.2, 0.2, 0.2, 0.2, 0.2]): _vg.add([_i], _w, 'REPLACE')
_vg = ob_merged.vertex_groups.new(name='HEAD')
_vg.add([0, 1, 2, 3, 4, 5, 6, 7, 8, 9, 10, 11, 12, 13, 14, 15, 16, 17, 18, 19, 20, 21, 22, 23, 24, 25, 26, 27, 28, 29, 30, 31, 32, 33, 34, 35, 36, 37, 38, 39, 40, 41, 42, 43, 44, 45, 46, 47, 48, 49, 50, 51, 52, 53, 54, 55, 56, 57, 58, 59, 60, 61, 62, 63, 64, 65, 66, 67, 68, 69, 70, 71, 72, 73, 74, 75, 76, 77, 78, 79, 80, 81, 82, 83, 84, 85, 86, 143, 144, 145, 146, 147, 148, 149, 150, 151, 152, 153, 154, 155, 156, 157, 158, 159, 160, 161, 162, 163, 164, 165, 166, 167, 168, 169, 170, 171, 172, 173, 174, 175, 176, 177, 178, 288, 289, 290, 291, 292, 293, 294, 295, 296, 297], 1.0, 'REPLACE')
_vg = ob_merged.vertex_groups.new(name='EAR')
_vg.add([87, 88, 89, 90, 91, 92, 93, 94, 95, 96, 97, 98, 99, 100, 101, 102, 103, 104, 105, 106, 107, 108, 109, 110, 111, 112, 113, 114, 115, 116, 117, 118, 119, 120, 121, 122, 123, 124, 125, 126, 127, 128, 129, 130, 131, 132, 133, 134, 135, 136, 137, 138, 139, 140, 141, 142], 1.0, 'REPLACE')
_vg = ob_merged.vertex_groups.new(name='LEG')
for _i, _w in zip([187, 188, 189, 190, 191, 192, 193, 201, 208, 219, 220, 221, 222, 223, 224, 225], [0.2, 1.0, 0.2, 0.5, 1.0, 0.2, 0.2, 0.2, 0.2, 0.2, 1.0, 0.2, 0.5, 1.0, 0.2, 0.2]): _vg.add([_i], _w, 'REPLACE')
_vg = ob_merged.vertex_groups.new(name='TAIL')
_vg.add([233, 234, 235, 236, 237, 238, 239, 240, 241, 242, 243, 244, 245, 246, 247, 248, 249, 250, 251, 252, 253, 254, 255, 256, 257, 258, 259, 260, 261, 262, 263, 264, 265, 266, 267, 268, 269, 270, 271, 272, 273, 274, 275, 276, 277, 278, 279, 280, 281, 282, 283, 284, 285, 286, 287], 1.0, 'REPLACE')
_m = ob_merged.modifiers.new('Armature', 'ARMATURE')
_m.object = ob_19_00_11
ob_cube.location = (0.0, 0.0, 0.0)
ob_cube.lock_rotations_4d = False
ob_cube.empty_display_type = 'ARROWS'
ob_cube.lineart.crease_threshold = 0.0
ob_light.location = (4.076, 1.005, 5.904)
ob_light.rotation_euler = (0.6503, 0.05522, 1.866)
ob_light.lock_rotations_4d = False
ob_light.empty_display_type = 'ARROWS'
ob_light.color = (0.0, 0.0, 0.0, 0.0)
ob_light.lineart.crease_threshold = 0.0
ob_camera.location = (0.7082, -1.037, 0.4052)
ob_camera.rotation_euler = (1.442, 0.01294, 0.6559)
ob_camera.scale = (1.0, 1.0, 1.0)
ob_camera.lock_rotations_4d = False
ob_camera.empty_display_type = 'ARROWS'
ob_camera.color = (0.0, 0.0, 0.0, 0.0)
ob_camera.display_type = 'WIRE'
ob_camera.lineart.crease_threshold = 0.0

# ---- collection membership
scene.collection.objects.link(ob_sun)
scene.collection.objects.link(ob_19_00_11)
scene.collection.objects.link(ob_merged)
col_collection.objects.link(ob_cube)
col_collection.objects.link(ob_light)
col_collection.objects.link(ob_camera)
def _layer_coll(name, lc=None):
    lc = lc or bpy.context.view_layer.layer_collection
    for c in lc.children:
        if c.name == name: return c
        r = _layer_coll(name, c)
        if r: return r
_layer_coll('Collection').exclude = True

# ---- scene / render settings (as saved in the file)
scene.camera = ob_camera
scene.frame_start = 1; scene.frame_end = 250; scene.frame_set(2)
scene.render.engine = 'BLENDER_EEVEE_NEXT'
scene.render.resolution_x = 600
scene.render.resolution_y = 600
scene.render.fps = 25
scene.render.filter_size = 0.01
scene.render.film_transparent = True
scene.cycles.sampling_pattern = 'TABULATED_SOBOL'
scene.view_settings.view_transform = 'Filmic'
bpy.context.view_layer.update()
